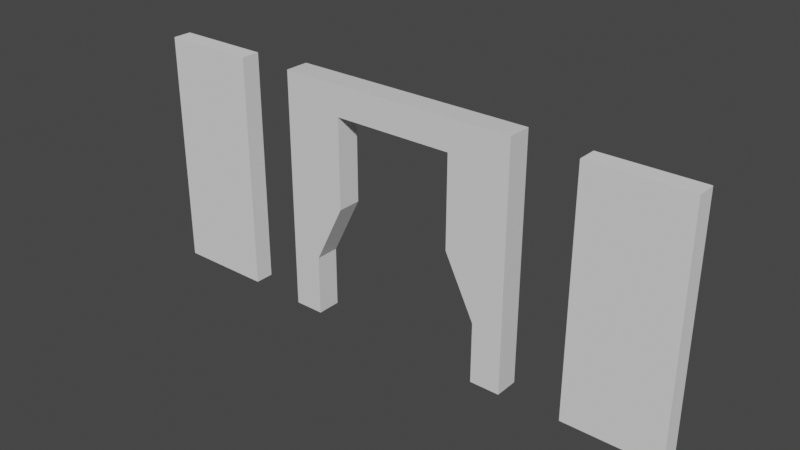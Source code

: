 # Source: door.blend  (saved by Blender 2.80.74; exported with 4.5.12 LTS)
import bpy
from mathutils import Matrix  # noqa: F401  (used for matrix-valued properties, if any)

bpy.ops.wm.read_factory_settings(use_empty=True)
scene = bpy.context.scene
scene.name = 'Scene'

# ---- collections
col_collection = bpy.data.collections.new('Collection'); scene.collection.children.link(col_collection)

# ---- materials (node trees are filled in below, after node groups)
mat_material = bpy.data.materials.new('Material')
mat_material.alpha_threshold = 0.0
mat_material.use_transparent_shadow = False
mat_material.line_color = (0.0, 0.0, 0.0, 1.0)

# ---- material node trees
mat_material.use_nodes = True; mat_material.node_tree.nodes.clear()
_N = mat_material.node_tree.nodes; _L = mat_material.node_tree.links
n0 = _N.new('ShaderNodeOutputMaterial'); n0.name = 'Material Output'; n0.location = (300, 300)
n1 = _N.new('ShaderNodeBsdfPrincipled'); n1.name = 'Principled BSDF'; n1.location = (10, 300)
n1.distribution = 'GGX'
n1.subsurface_method = 'BURLEY'
n1.inputs[2].default_value = 0.4
n1.inputs[3].default_value = 1.45
n1.inputs[27].default_value = (0.0, 0.0, 0.0, 1.0)
n1.inputs[28].default_value = 1.0
_L.new(n1.outputs[0], n0.inputs[0])
n0.is_active_output = True

# ---- world
world_world = bpy.data.worlds.new('World'); scene.world = world_world
world_world.use_nodes = True; world_world.node_tree.nodes.clear()
_N = world_world.node_tree.nodes; _L = world_world.node_tree.links
n0 = _N.new('ShaderNodeOutputWorld'); n0.name = 'World Output'; n0.location = (300, 300)
n1 = _N.new('ShaderNodeBackground'); n1.name = 'Background'; n1.location = (10, 300)
n1.inputs[0].default_value = (0.05088, 0.05088, 0.05088, 1.0)
_L.new(n1.outputs[0], n0.inputs[0])
n0.is_active_output = True
world_world.color = (0.05088, 0.05088, 0.05088)
world_world.use_sun_shadow = False
world_world.sun_shadow_jitter_overblur = 0.0

# ---- meshes
me_frame = bpy.data.meshes.new('frame')
me_frame.from_pydata([(1.0, 1.0, 1.0), (1.0, 1.0, -1.0), (1.0, -1.0, 1.0), (1.0, -1.0, -1.0), (-1.0, 1.0, 1.0), (-1.0, 1.0, -1.0), (-1.0, -1.0, 1.0), (-1.0, -1.0, -1.0), (0.0, -1.0, 1.0), (0.0, 1.0, 1.0), (-0.5, -1.0, 1.0), (-0.5, 1.0, 1.0), (0.5, 1.0, 1.0), (0.5, -1.0, 1.0), (0.75, -1.0, -1.0), (0.75, 1.0, 1.0), (0.75, 1.0, -1.0), (0.75, -1.0, 1.0), (-0.75, 1.0, -1.0), (-0.75, -1.0, 1.0), (-0.75, -1.0, -1.0), (-0.75, 1.0, 1.0), (1.0, 1.0, 0.0), (-1.0, -1.0, 0.0), (1.0, -1.0, 0.0), (-1.0, 1.0, 0.0), (-0.5, 1.0, 0.0), (-0.5, -1.0, 0.0), (0.5, -1.0, 0.0), (0.5, 1.0, 0.0), (0.75, -1.0, 0.0), (0.75, 1.0, 0.0), (-0.75, 1.0, 0.0), (-0.75, -1.0, 0.0), (-1.0, -1.0, 0.5), (1.0, 1.0, 0.5), (1.0, -1.0, 0.5), (-1.0, 1.0, 0.5), (-0.5, 1.0, 0.5), (-0.5, -1.0, 0.5), (0.5, -1.0, 0.5), (0.5, 1.0, 0.5), (0.75, -1.0, 0.5), (0.75, 1.0, 0.5), (-0.75, 1.0, 0.5), (-0.75, -1.0, 0.5), (-1.0, -1.0, 0.75), (1.0, 1.0, 0.75), (1.0, -1.0, 0.75), (-1.0, 1.0, 0.75), (0.0, 1.0, 0.75), (0.0, -1.0, 0.75), (-0.5, 1.0, 0.75), (-0.5, -1.0, 0.75), (0.5, -1.0, 0.75), (0.5, 1.0, 0.75), (0.75, -1.0, 0.75), (0.75, 1.0, 0.75), (-0.75, 1.0, 0.75), (-0.75, -1.0, 0.75), (1.0, 1.0, -0.5), (1.0, -1.0, -0.5), (-1.0, 1.0, -0.5), (0.75, -1.0, -0.5), (0.75, 1.0, -0.5), (-0.75, 1.0, -0.5), (-0.75, -1.0, -0.5), (-1.0, -1.0, -0.5)], [], [(21, 4, 6, 19), (59, 19, 6, 46), (46, 6, 4, 49), (16, 1, 3, 14), (47, 0, 2, 48), (57, 15, 0, 47), (52, 11, 9, 50), (54, 13, 8, 51), (12, 9, 8, 13), (58, 21, 11, 52), (51, 8, 10, 53), (9, 11, 10, 8), (15, 12, 13, 17), (56, 17, 13, 54), (50, 9, 12, 55), (48, 2, 17, 56), (0, 15, 17, 2), (55, 12, 15, 57), (49, 4, 21, 58), (5, 18, 20, 7), (53, 10, 19, 59), (11, 21, 19, 10), (62, 25, 32, 65), (61, 24, 30, 63), (64, 31, 22, 60), (60, 22, 24, 61), (67, 23, 25, 62), (66, 33, 23, 67), (27, 39, 45, 33), (25, 37, 44, 32), (29, 41, 43, 31), (24, 36, 42, 30), (30, 42, 40, 28), (32, 44, 38, 26), (31, 43, 35, 22), (22, 35, 36, 24), (23, 34, 37, 25), (33, 45, 34, 23), (39, 53, 59, 45), (37, 49, 58, 44), (41, 55, 57, 43), (36, 48, 56, 42), (42, 56, 54, 40), (44, 58, 52, 38), (43, 57, 47, 35), (35, 47, 48, 36), (34, 46, 49, 37), (45, 59, 46, 34), (20, 66, 67, 7), (7, 67, 62, 5), (1, 60, 61, 3), (16, 64, 60, 1), (3, 61, 63, 14), (5, 62, 65, 18), (14, 63, 64, 16), (63, 30, 31, 64), (29, 31, 30, 28), (28, 40, 54, 55, 41, 29), (18, 65, 32, 33, 66, 20), (27, 33, 32, 26), (26, 38, 52, 53, 39, 27), (50, 55, 54, 51, 53, 52), (64, 31, 29), (30, 63, 28), (28, 63, 64, 29), (32, 65, 26), (66, 33, 27), (66, 27, 26, 65)])
_uv = me_frame.uv_layers.new(name='UVMap')
_uv.uv.foreach_set('vector', [0.5938, 0.0, 0.625, 0.0, 0.625, 0.25, 0.5938, 0.25, 0.5938, 0.4688, 0.625, 0.4688, 0.625, 0.5, 0.5938, 0.5, 0.5938, 0.5, 0.625, 0.5, 0.625, 0.75, 0.5938, 0.75, 0.5938, 0.75, 0.625, 0.75, 0.625, 1.0, 0.5938, 1.0, 0.3438, 0.5, 0.375, 0.5, 0.375, 0.75, 0.3438, 0.75, 0.8438, 0.7188, 0.875, 0.7188, 0.875, 0.75, 0.8438, 0.75, 0.8438, 0.5625, 0.875, 0.5625, 0.875, 0.625, 0.8438, 0.625, 0.5938, 0.3125, 0.625, 0.3125, 0.625, 0.375, 0.5938, 0.375, 0.4375, 0.0, 0.5, 0.0, 0.5, 0.25, 0.4375, 0.25, 0.8438, 0.5312, 0.875, 0.5312, 0.875, 0.5625, 0.8438, 0.5625, 0.5938, 0.375, 0.625, 0.375, 0.625, 0.4375, 0.5938, 0.4375, 0.5, 0.0, 0.5625, 0.0, 0.5625, 0.25, 0.5, 0.25, 0.4062, 0.0, 0.4375, 0.0, 0.4375, 0.25, 0.4062, 0.25, 0.5938, 0.2812, 0.625, 0.2812, 0.625, 0.3125, 0.5938, 0.3125, 0.8438, 0.625, 0.875, 0.625, 0.875, 0.6875, 0.8438, 0.6875, 0.5938, 0.25, 0.625, 0.25, 0.625, 0.2812, 0.5938, 0.2812, 0.375, 0.0, 0.4062, 0.0, 0.4062, 0.25, 0.375, 0.25, 0.8438, 0.6875, 0.875, 0.6875, 0.875, 0.7188, 0.8438, 0.7188, 0.8438, 0.5, 0.875, 0.5, 0.875, 0.5312, 0.8438, 0.5312, 0.375, 0.75, 0.4062, 0.75, 0.4062, 1.0, 0.375, 1.0, 0.5938, 0.4375, 0.625, 0.4375, 0.625, 0.4688, 0.5938, 0.4688, 0.5625, 0.0, 0.5938, 0.0, 0.5938, 0.25, 0.5625, 0.25, 0.6875, 0.5, 0.75, 0.5, 0.75, 0.5312, 0.6875, 0.5312, 0.4375, 0.25, 0.5, 0.25, 0.5, 0.2812, 0.4375, 0.2812, 0.6875, 0.7188, 0.75, 0.7188, 0.75, 0.75, 0.6875, 0.75, 0.1875, 0.5, 0.25, 0.5, 0.25, 0.75, 0.1875, 0.75, 0.4375, 0.5, 0.5, 0.5, 0.5, 0.75, 0.4375, 0.75, 0.4375, 0.4688, 0.5, 0.4688, 0.5, 0.5, 0.4375, 0.5, 0.5, 0.4375, 0.5625, 0.4375, 0.5625, 0.4688, 0.5, 0.4688, 0.75, 0.5, 0.8125, 0.5, 0.8125, 0.5312, 0.75, 0.5312, 0.75, 0.6875, 0.8125, 0.6875, 0.8125, 0.7188, 0.75, 0.7188, 0.5, 0.25, 0.5625, 0.25, 0.5625, 0.2812, 0.5, 0.2812, 0.5, 0.2812, 0.5625, 0.2812, 0.5625, 0.3125, 0.5, 0.3125, 0.75, 0.5312, 0.8125, 0.5312, 0.8125, 0.5625, 0.75, 0.5625, 0.75, 0.7188, 0.8125, 0.7188, 0.8125, 0.75, 0.75, 0.75, 0.25, 0.5, 0.3125, 0.5, 0.3125, 0.75, 0.25, 0.75, 0.5, 0.5, 0.5625, 0.5, 0.5625, 0.75, 0.5, 0.75, 0.5, 0.4688, 0.5625, 0.4688, 0.5625, 0.5, 0.5, 0.5, 0.5625, 0.4375, 0.5938, 0.4375, 0.5938, 0.4688, 0.5625, 0.4688, 0.8125, 0.5, 0.8438, 0.5, 0.8438, 0.5312, 0.8125, 0.5312, 0.8125, 0.6875, 0.8438, 0.6875, 0.8438, 0.7188, 0.8125, 0.7188, 0.5625, 0.25, 0.5938, 0.25, 0.5938, 0.2812, 0.5625, 0.2812, 0.5625, 0.2812, 0.5938, 0.2812, 0.5938, 0.3125, 0.5625, 0.3125, 0.8125, 0.5312, 0.8438, 0.5312, 0.8438, 0.5625, 0.8125, 0.5625, 0.8125, 0.7188, 0.8438, 0.7188, 0.8438, 0.75, 0.8125, 0.75, 0.3125, 0.5, 0.3438, 0.5, 0.3438, 0.75, 0.3125, 0.75, 0.5625, 0.5, 0.5938, 0.5, 0.5938, 0.75, 0.5625, 0.75, 0.5625, 0.4688, 0.5938, 0.4688, 0.5938, 0.5, 0.5625, 0.5, 0.375, 0.4688, 0.4375, 0.4688, 0.4375, 0.5, 0.375, 0.5, 0.375, 0.5, 0.4375, 0.5, 0.4375, 0.75, 0.375, 0.75, 0.125, 0.5, 0.1875, 0.5, 0.1875, 0.75, 0.125, 0.75, 0.625, 0.7188, 0.6875, 0.7188, 0.6875, 0.75, 0.625, 0.75, 0.375, 0.25, 0.4375, 0.25, 0.4375, 0.2812, 0.375, 0.2812, 0.625, 0.5, 0.6875, 0.5, 0.6875, 0.5312, 0.625, 0.5312, 0.5938, 1.0, 0.4375, 0.2812, 0.6875, 0.7188, 0.5938, 0.75, 0.4375, 0.2812, 0.5, 0.2812, 0.75, 0.7188, 0.6875, 0.7188, 0.75, 0.6875, 0.75, 0.7188, 0.5, 0.2812, 0.5, 0.3125, 0.5, 0.3125, 0.5625, 0.3125, 0.5938, 0.3125, 0.8438, 0.6875, 0.8125, 0.6875, 0.75, 0.6875, 0.4062, 0.75, 0.6875, 0.5312, 0.75, 0.5312, 0.5, 0.4688, 0.4375, 0.4688, 0.4062, 1.0, 0.5, 0.4375, 0.5, 0.4688, 0.75, 0.5312, 0.75, 0.5625, 0.75, 0.5625, 0.8125, 0.5625, 0.8438, 0.5625, 0.5938, 0.4375, 0.5625, 0.4375, 0.5, 0.4375, 0.8438, 0.625, 0.8438, 0.6875, 0.5938, 0.3125, 0.5938, 0.375, 0.5938, 0.4375, 0.8438, 0.5625, 0.6875, 0.7188, 0.75, 0.7188, 0.75, 0.6875, 0.5, 0.2812, 0.4375, 0.2812, 0.5, 0.3125, 0.0, 0.0, 0.0, 0.0, 0.0, 0.0, 0.0, 0.0, 0.75, 0.5312, 0.6875, 0.5312, 0.75, 0.5625, 0.4375, 0.4688, 0.5, 0.4688, 0.5, 0.4375, 0.0, 0.0, 0.0, 0.0, 0.0, 0.0, 0.0, 0.0])
me_frame.materials.append(mat_material)
me_frame.use_remesh_preserve_volume = False
me_frame.use_remesh_preserve_attributes = False
me_frame.use_mirror_vertex_groups = False
me_frame.update()
me_cube = bpy.data.meshes.new('Cube')
me_cube.from_pydata([(-1.0, -1.0, -1.0), (-1.0, -1.0, 1.0), (-1.0, 1.0, -1.0), (-1.0, 1.0, 1.0), (0.0, -1.0, -1.0), (0.0, -1.0, 1.0), (0.0, 1.0, -1.0), (0.0, 1.0, 1.0)], [], [(0, 1, 3, 2), (4, 5, 1, 0), (7, 3, 1, 5), (2, 6, 4, 0), (2, 3, 7, 6), (4, 6, 7, 5)])
_uv = me_cube.uv_layers.new(name='UVMap')
_uv.uv.foreach_set('vector', [0.375, 0.0, 0.625, 0.0, 0.625, 0.25, 0.375, 0.25, 0.375, 0.875, 0.625, 0.875, 0.625, 1.0, 0.375, 1.0, 0.75, 0.5, 0.875, 0.5, 0.875, 0.75, 0.75, 0.75, 0.125, 0.5, 0.25, 0.5, 0.25, 0.75, 0.125, 0.75, 0.375, 0.25, 0.625, 0.25, 0.625, 0.375, 0.375, 0.375, 0.25, 0.75, 0.25, 0.5, 0.625, 0.375, 0.75, 0.75])
me_cube.use_remesh_preserve_volume = False
me_cube.use_remesh_preserve_attributes = False
me_cube.use_mirror_vertex_groups = False
me_cube.update()
me_cube_001 = bpy.data.meshes.new('Cube.001')
me_cube_001.from_pydata([(1.0, -1.0, -1.0), (1.0, -1.0, 1.0), (1.0, 1.0, -1.0), (1.0, 1.0, 1.0), (0.0, -1.0, -1.0), (0.0, -1.0, 1.0), (0.0, 1.0, -1.0), (0.0, 1.0, 1.0)], [], [(6, 7, 3, 2), (2, 3, 1, 0), (6, 2, 0, 4), (3, 7, 5, 1), (0, 1, 5, 4), (4, 5, 7, 6)])
_uv = me_cube_001.uv_layers.new(name='UVMap')
_uv.uv.foreach_set('vector', [0.375, 0.375, 0.625, 0.375, 0.625, 0.5, 0.375, 0.5, 0.375, 0.5, 0.625, 0.5, 0.625, 0.75, 0.375, 0.75, 0.25, 0.5, 0.375, 0.5, 0.375, 0.75, 0.25, 0.75, 0.625, 0.5, 0.75, 0.5, 0.75, 0.75, 0.625, 0.75, 0.375, 0.75, 0.625, 0.75, 0.625, 0.875, 0.375, 0.875, 0.25, 0.75, 0.75, 0.75, 0.625, 0.375, 0.25, 0.5])
me_cube_001.use_remesh_preserve_volume = False
me_cube_001.use_remesh_preserve_attributes = False
me_cube_001.use_mirror_vertex_groups = False
me_cube_001.update()

# ---- objects
ob_door = bpy.data.objects.new('door', me_frame)
ob_rightdoor = bpy.data.objects.new('rightdoor', me_cube)
ob_leftdoor = bpy.data.objects.new('leftdoor', me_cube_001)

# ---- transforms, parenting, visibility, modifiers, constraints
ob_door.location = (0.0, 0.0, 0.0)
ob_door.scale = (1.0, 0.1, 1.0)
ob_door.lock_rotations_4d = False
ob_door.empty_display_type = 'ARROWS'
ob_door.lineart.crease_threshold = 0.0
ob_rightdoor.location = (-1.5, 0.0, -0.01)
ob_rightdoor.scale = (0.8, 0.08, 0.99)
ob_rightdoor.lineart.crease_threshold = 0.0
ob_leftdoor.location = (1.5, 0.0, -0.01)
ob_leftdoor.scale = (0.8, 0.08, 0.99)
ob_leftdoor.lineart.crease_threshold = 0.0

# ---- collection membership
col_collection.objects.link(ob_door)
col_collection.objects.link(ob_rightdoor)
col_collection.objects.link(ob_leftdoor)

# ---- scene / render settings (as saved in the file)
scene.frame_start = 1; scene.frame_end = 250; scene.frame_set(1)
scene.render.engine = 'BLENDER_EEVEE_NEXT'
scene.cycles.use_denoising = False
scene.cycles.samples = 128
scene.cycles.sampling_pattern = 'TABULATED_SOBOL'
scene.cycles.use_adaptive_sampling = False
scene.cycles.use_light_tree = False
scene.view_settings.view_transform = 'Filmic'
bpy.context.view_layer.update()

# ---- added for rendering (the .blend has no active camera and no usable light): camera, sun
cam_auto = bpy.data.cameras.new('AutoCamera')
cam_auto.lens = 50.0
cam_auto.sensor_width = 36.0
cam_auto.clip_end = 1000.0
ob_auto_camera = bpy.data.objects.new('AutoCamera', cam_auto)
scene.collection.objects.link(ob_auto_camera)
ob_auto_camera.location = (4.64459, -5.57351, 3.71567)
ob_auto_camera.rotation_euler = (1.09748, -7.21219e-08, 0.694738)
scene.camera = ob_auto_camera
light_auto_sun = bpy.data.lights.new('AutoSun', 'SUN')
light_auto_sun.energy = 3.0
light_auto_sun.angle = 0.0523599
ob_auto_sun = bpy.data.objects.new('AutoSun', light_auto_sun)
scene.collection.objects.link(ob_auto_sun)
ob_auto_sun.rotation_euler = (0.872665, 0.174533, 0.523599)
bpy.context.view_layer.update()
